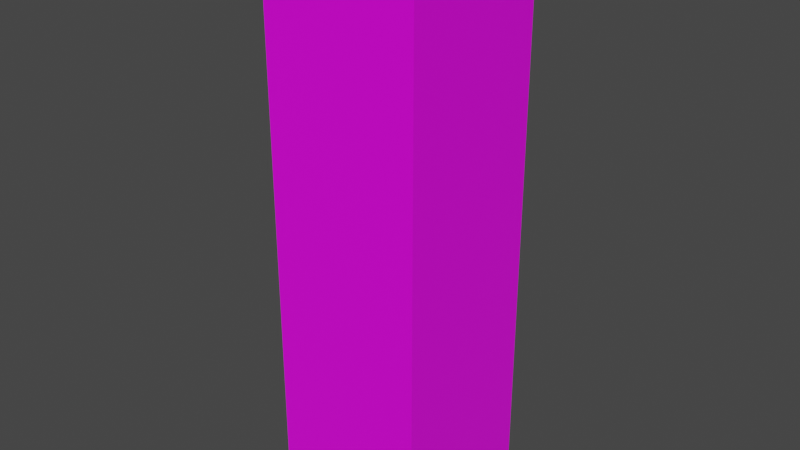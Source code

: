 # Source: Praxina_Normal.blend  (saved by Blender 2.82.7; exported with 4.5.12 LTS)
import bpy
from mathutils import Matrix  # noqa: F401  (used for matrix-valued properties, if any)

bpy.ops.wm.read_factory_settings(use_empty=True)
scene = bpy.context.scene
scene.name = 'Scene'

# ---- collections
col_collection = bpy.data.collections.new('Collection'); scene.collection.children.link(col_collection)

# ---- images (referenced by path relative to the original .blend; pixels are not part of the script)
import os
ASSET_DIR = os.environ.get("B2B_ASSET_DIR", "")  # directory of the original .blend (textures are referenced by path, not embedded)
HERE = os.path.dirname(os.path.abspath(__file__))  # packed textures are extracted next to this script under _unpacked/

def load_image(name, relpath, width, height, colorspace="sRGB"):
    """Load a texture the original file referenced (path relative to the .blend, or extracted next to this script)."""
    p = next((c for c in (os.path.join(HERE, relpath), os.path.join(ASSET_DIR, relpath)) if relpath and os.path.exists(c)), "")
    if p:
        img = bpy.data.images.load(p, check_existing=True)
        img.name = name
    else:  # same state as the original file: an image datablock whose file is absent (Cycles renders it pink)
        img = bpy.data.images.new(name, width, height)
        img.source = "FILE"
        img.filepath = "//" + (relpath or name)
    img.colorspace_settings.name = colorspace
    return img
img_lolirock_praxina_normal_r90_jpg = load_image('LoliRock_Praxina_Normal_R90.jpg', 'LoliRock_Praxina_Normal_R90.jpg', 1024, 1024, 'sRGB')

# ---- materials (node trees are filled in below, after node groups)
mat_material = bpy.data.materials.new('Material')
mat_material.alpha_threshold = 0.0
mat_material.use_transparent_shadow = False
mat_material.line_color = (0.0, 0.0, 0.0, 1.0)

# ---- material node trees
mat_material.use_nodes = True; mat_material.node_tree.nodes.clear()
_N = mat_material.node_tree.nodes; _L = mat_material.node_tree.links
n0 = _N.new('ShaderNodeOutputMaterial'); n0.name = 'Material Output'; n0.location = (300, 300)
n1 = _N.new('ShaderNodeBsdfPrincipled'); n1.name = 'Principled BSDF'; n1.location = (10, 300)
n1.distribution = 'GGX'
n1.subsurface_method = 'BURLEY'
n1.inputs[2].default_value = 0.4
n1.inputs[3].default_value = 1.45
n1.inputs[27].default_value = (0.0, 0.0, 0.0, 1.0)
n1.inputs[28].default_value = 1.0
n2 = _N.new('ShaderNodeTexImage'); n2.name = 'Image Texture'; n2.location = (-280, 280)
n2.image = img_lolirock_praxina_normal_r90_jpg
_L.new(n1.outputs[0], n0.inputs[0])
_L.new(n2.outputs[0], n1.inputs[0])
n0.is_active_output = True

# ---- world
world_world = bpy.data.worlds.new('World'); scene.world = world_world
world_world.use_nodes = True; world_world.node_tree.nodes.clear()
_N = world_world.node_tree.nodes; _L = world_world.node_tree.links
n0 = _N.new('ShaderNodeOutputWorld'); n0.name = 'World Output'; n0.location = (300, 300)
n1 = _N.new('ShaderNodeBackground'); n1.name = 'Background'; n1.location = (10, 300)
n1.inputs[0].default_value = (0.05088, 0.05088, 0.05088, 1.0)
_L.new(n1.outputs[0], n0.inputs[0])
n0.is_active_output = True
world_world.color = (0.05088, 0.05088, 0.05088)
world_world.use_sun_shadow = False
world_world.sun_shadow_jitter_overblur = 0.0

# ---- meshes
me_cube = bpy.data.meshes.new('Cube')
me_cube.from_pydata([(0.225, 0.225, 1.651), (0.225, 0.225, 0.0005364), (0.225, -0.225, 1.651), (0.225, -0.225, 0.0005364), (-0.225, 0.225, 1.651), (-0.225, 0.225, 0.0005364), (-0.225, -0.225, 1.651), (-0.225, -0.225, 0.0005364)], [], [(0, 4, 6, 2), (3, 2, 6, 7), (7, 6, 4, 5), (5, 1, 3, 7), (1, 0, 2, 3), (5, 4, 0, 1)])
_uv = me_cube.uv_layers.new(name='UVMap')
_uv.uv.foreach_set('vector', [0.5863, 0.607, 0.8529, 0.607, 0.8529, 0.7344, 0.5863, 0.7344, 0.2037, 0.5828, 0.8515, 0.5828, 0.8515, 0.7633, 0.2037, 0.7633, 0.1993, 0.1641, 0.8438, 0.1641, 0.8438, 0.3094, 0.1993, 0.3094, 0.2001, 0.3641, 0.4159, 0.3641, 0.4159, 0.5484, 0.2001, 0.5484, 0.2037, 0.3672, 0.8482, 0.3672, 0.8482, 0.5508, 0.2037, 0.5508, 0.2037, 0.2773, 0.8493, 0.2773, 0.8493, 0.3992, 0.2037, 0.3992])
me_cube.materials.append(mat_material)
me_cube.use_remesh_preserve_volume = False
me_cube.use_remesh_preserve_attributes = False
me_cube.use_mirror_vertex_groups = False
me_cube.update()

# ---- objects
ob_cube = bpy.data.objects.new('Cube', me_cube)

# ---- transforms, parenting, visibility, modifiers, constraints
ob_cube.location = (0.0, 0.0, 0.0)
ob_cube.lock_rotations_4d = False
ob_cube.empty_display_type = 'ARROWS'
ob_cube.lineart.crease_threshold = 0.0

# ---- collection membership
col_collection.objects.link(ob_cube)

# ---- scene / render settings (as saved in the file)
scene.frame_start = 1; scene.frame_end = 250; scene.frame_set(1)
scene.render.engine = 'BLENDER_EEVEE_NEXT'
scene.cycles.use_denoising = False
scene.cycles.samples = 128
scene.cycles.sampling_pattern = 'TABULATED_SOBOL'
scene.cycles.use_adaptive_sampling = False
scene.cycles.use_light_tree = False
scene.view_settings.view_transform = 'Filmic'
bpy.context.view_layer.update()

# ---- added for rendering (the .blend has no active camera and no usable light): camera, sun
cam_auto = bpy.data.cameras.new('AutoCamera')
cam_auto.lens = 50.0
cam_auto.sensor_width = 36.0
cam_auto.clip_end = 1000.0
ob_auto_camera = bpy.data.objects.new('AutoCamera', cam_auto)
scene.collection.objects.link(ob_auto_camera)
ob_auto_camera.location = (1.63624, -1.96348, 2.13452)
ob_auto_camera.rotation_euler = (1.09748, -7.21219e-08, 0.694738)
scene.camera = ob_auto_camera
light_auto_sun = bpy.data.lights.new('AutoSun', 'SUN')
light_auto_sun.energy = 3.0
light_auto_sun.angle = 0.0523599
ob_auto_sun = bpy.data.objects.new('AutoSun', light_auto_sun)
scene.collection.objects.link(ob_auto_sun)
ob_auto_sun.rotation_euler = (0.872665, 0.174533, 0.523599)
bpy.context.view_layer.update()
